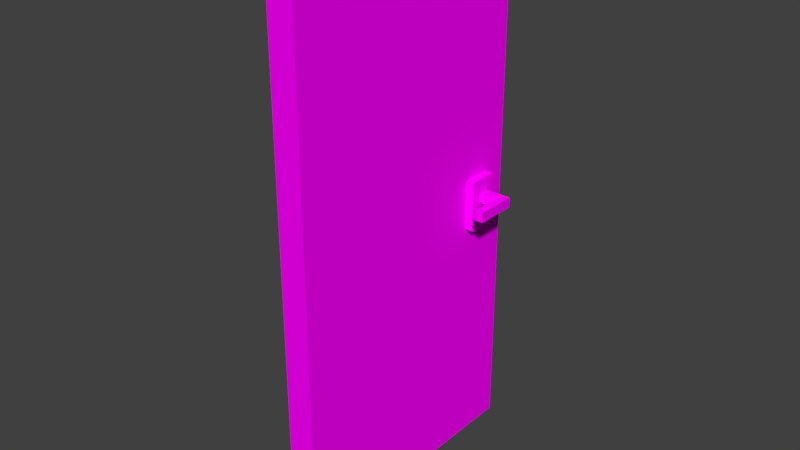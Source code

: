 # Source: door.blend  (saved by Blender 2.79.0; exported with 4.5.12 LTS)
import bpy
from mathutils import Matrix  # noqa: F401  (used for matrix-valued properties, if any)

bpy.ops.wm.read_factory_settings(use_empty=True)
scene = bpy.context.scene
scene.name = 'Scene'

# ---- collections
col_collection_1 = bpy.data.collections.new('Collection 1'); scene.collection.children.link(col_collection_1)

# ---- images (referenced by path relative to the original .blend; pixels are not part of the script)
import os
ASSET_DIR = os.environ.get("B2B_ASSET_DIR", "")  # directory of the original .blend (textures are referenced by path, not embedded)
HERE = os.path.dirname(os.path.abspath(__file__))  # packed textures are extracted next to this script under _unpacked/

def load_image(name, relpath, width, height, colorspace="sRGB"):
    """Load a texture the original file referenced (path relative to the .blend, or extracted next to this script)."""
    p = next((c for c in (os.path.join(HERE, relpath), os.path.join(ASSET_DIR, relpath)) if relpath and os.path.exists(c)), "")
    if p:
        img = bpy.data.images.load(p, check_existing=True)
        img.name = name
    else:  # same state as the original file: an image datablock whose file is absent (Cycles renders it pink)
        img = bpy.data.images.new(name, width, height)
        img.source = "FILE"
        img.filepath = "//" + (relpath or name)
    img.colorspace_settings.name = colorspace
    return img
img_lowpolytexture_png = load_image('LowPolyTexture.png', 'LowPolyTexture.png', 1024, 1024, 'sRGB')

# ---- materials (node trees are filled in below, after node groups)
mat_main = bpy.data.materials.new('Main')
mat_main.alpha_threshold = 0.0
mat_main.roughness = 0.5

# ---- material node trees
mat_main.use_nodes = True; mat_main.node_tree.nodes.clear()
_N = mat_main.node_tree.nodes; _L = mat_main.node_tree.links
n0 = _N.new('ShaderNodeOutputMaterial'); n0.name = 'Material Output'; n0.location = (300, 300)
n1 = _N.new('ShaderNodeBsdfDiffuse'); n1.name = 'Diffuse BSDF'; n1.location = (10, 300)
n2 = _N.new('ShaderNodeTexImage'); n2.name = 'Image Texture'; n2.location = (-180, 300)
n2.width = 140
n2.image = img_lowpolytexture_png
_L.new(n1.outputs[0], n0.inputs[0])
_L.new(n2.outputs[0], n1.inputs[0])
n0.is_active_output = True

# ---- world
world_world = bpy.data.worlds.new('World'); scene.world = world_world
world_world.color = (0.05088, 0.05088, 0.05088)
world_world.use_sun_shadow = False
world_world.sun_shadow_jitter_overblur = 0.0
world_world.cycles.sampling_method = 'MANUAL'

# ---- meshes
me_cube_001 = bpy.data.meshes.new('Cube.001')
me_cube_001.from_pydata([(1.0, 0.3333, 0.05657), (1.0, -0.3333, 0.05657), (1.0, 0.3333, 0.4566), (1.0, -0.3333, 0.4566), (2.212, 0.3333, 0.05657), (2.212, -0.3333, 0.05657), (2.212, 0.3333, 0.4566), (2.212, -0.3333, 0.4566), (1.404, 0.3333, 0.05657), (1.808, 0.3333, 0.05657), (1.808, -0.3333, 0.05657), (1.404, -0.3333, 0.05657), (1.808, -0.3333, 0.4566), (1.404, -0.3333, 0.4566), (1.808, 0.3333, 0.4566), (1.404, 0.3333, 0.4566), (2.212, -2.468, 0.4566), (2.212, -2.468, 0.05657), (1.808, -2.468, 0.05657), (1.808, -2.468, 0.4566)], [], [(10, 9, 4, 5), (4, 6, 7, 5), (5, 7, 16, 17), (14, 12, 7, 6), (9, 14, 6, 4), (0, 2, 15, 8), (8, 15, 14, 9), (2, 3, 13, 15), (15, 13, 12, 14), (3, 1, 11, 13), (13, 11, 10, 12), (1, 0, 8, 11), (11, 8, 9, 10), (19, 18, 17, 16), (7, 12, 19, 16), (10, 5, 17, 18), (12, 10, 18, 19)])
_uv = me_cube_001.uv_layers.new(name='UVMap')
_uv.uv.foreach_set('vector', [0.443, 0.9225, 0.443, 0.9154, 0.4477, 0.9154, 0.4477, 0.9225, 0.4662, 0.9451, 0.4616, 0.9451, 0.4616, 0.9381, 0.4662, 0.9381, 0.4662, 0.9381, 0.4616, 0.9381, 0.4616, 0.9154, 0.4662, 0.9154, 0.4523, 0.9154, 0.4523, 0.9225, 0.4477, 0.9225, 0.4477, 0.9154, 0.4154, 0.9622, 0.4108, 0.9622, 0.4108, 0.9579, 0.4154, 0.9579, 0.4154, 0.9708, 0.4108, 0.9708, 0.4108, 0.9665, 0.4154, 0.9665, 0.4154, 0.9665, 0.4108, 0.9665, 0.4108, 0.9622, 0.4154, 0.9622, 0.4616, 0.9154, 0.4616, 0.9225, 0.4569, 0.9225, 0.4569, 0.9154, 0.4569, 0.9154, 0.4569, 0.9225, 0.4523, 0.9225, 0.4523, 0.9154, 0.42, 0.9665, 0.4154, 0.9665, 0.4154, 0.9622, 0.42, 0.9622, 0.42, 0.9622, 0.4154, 0.9622, 0.4154, 0.9579, 0.42, 0.9579, 0.4338, 0.9225, 0.4338, 0.9154, 0.4384, 0.9154, 0.4384, 0.9225, 0.4384, 0.9225, 0.4384, 0.9154, 0.443, 0.9154, 0.443, 0.9225, 0.4275, 0.9622, 0.4229, 0.9622, 0.4229, 0.9579, 0.4275, 0.9579, 0.4477, 0.9225, 0.4523, 0.9225, 0.4523, 0.9451, 0.4477, 0.9451, 0.443, 0.9225, 0.4477, 0.9225, 0.4477, 0.9451, 0.443, 0.9451, 0.4567, 0.9451, 0.4613, 0.9451, 0.4613, 0.9678, 0.4567, 0.9678])
me_cube_001.materials.append(mat_main)
me_cube_001.use_remesh_preserve_volume = False
me_cube_001.use_remesh_preserve_attributes = False
me_cube_001.use_mirror_vertex_groups = False
me_cube_001.update()
me_plane = bpy.data.meshes.new('Plane')
me_plane.from_pydata([(-0.02371, -0.007814, 0.0), (-0.02371, 0.0007744, 0.0), (-0.003705, -0.009226, 0.0), (-0.003705, 0.0007744, 0.0), (-0.003705, 0.01077, 0.0), (-0.02371, 0.009363, 0.0), (-0.003147, 0.0007744, 0.0), (-0.002386, -0.009221, 0.0), (0.01609, 0.01077, 0.0), (-0.002386, 0.01077, 0.0), (0.01392, 0.01924, 0.0), (0.01068, 0.0249, 0.0), (0.006853, 0.02689, 0.0), (0.01685, 0.0007744, 0.0), (0.01609, -0.009221, 0.0), (0.01392, -0.01769, 0.0), (0.01068, -0.02336, 0.0), (0.006853, -0.02534, 0.0), (0.003026, -0.02336, 0.0), (-0.0002185, -0.01769, 0.0), (-0.0002185, 0.01924, 0.0), (0.003026, 0.0249, 0.0), (-0.003705, -0.009226, -0.08585), (-0.02371, -0.007814, -0.08585), (0.01392, 0.01924, -0.08585), (-0.002386, 0.01077, -0.08585), (-0.003147, 0.0007744, -0.08585), (-0.002386, -0.009221, -0.08585), (0.006853, 0.02689, -0.08585), (0.01068, 0.0249, -0.08585), (-0.02371, 0.009363, -0.08585), (-0.003705, 0.01077, -0.08585), (-0.003705, 0.0007744, -0.08585), (-0.02371, 0.0007744, -0.08585), (0.01609, 0.01077, -0.08585), (0.01685, 0.0007744, -0.08585), (0.01609, -0.009221, -0.08585), (0.01392, -0.01769, -0.08585), (0.01068, -0.02336, -0.08585), (0.006853, -0.02534, -0.08585), (0.003026, -0.02336, -0.08585), (-0.0002185, -0.01769, -0.08585), (-0.0002185, 0.01924, -0.08585), (0.003026, 0.0249, -0.08585)], [], [(1, 3, 4, 5), (0, 2, 3, 1), (6, 3, 2, 7), (3, 6, 9, 4), (12, 21, 20, 9, 6, 7, 19, 18, 17, 16, 15, 14, 13, 8, 10, 11), (16, 38, 37, 15), (7, 27, 41, 19), (5, 30, 33, 1), (19, 41, 40, 18), (8, 34, 24, 10), (18, 40, 39, 17), (13, 35, 34, 8), (17, 39, 38, 16), (15, 37, 36, 14), (14, 36, 35, 13), (4, 31, 30, 5), (10, 24, 29, 11), (1, 33, 23, 0), (11, 29, 28, 12), (2, 0, 23, 22), (4, 9, 25, 31), (7, 2, 22, 27), (21, 12, 28, 43), (20, 21, 43, 42), (9, 20, 42, 25), (33, 30, 31, 32), (23, 33, 32, 22), (26, 27, 22, 32), (32, 31, 25, 26), (28, 29, 24, 34, 35, 36, 37, 38, 39, 40, 41, 27, 26, 25, 42, 43)])
_uv = me_plane.uv_layers.new(name='UVMap')
_uv.uv.foreach_set('vector', [0.05974, 0.8571, 0.05974, 0.8136, 0.08151, 0.8136, 0.07844, 0.8571, 0.04105, 0.8571, 0.03798, 0.8136, 0.05974, 0.8136, 0.05974, 0.8571, 0.05974, 0.8124, 0.05974, 0.8136, 0.03798, 0.8136, 0.03799, 0.8107, 0.05974, 0.8136, 0.05974, 0.8124, 0.0815, 0.8107, 0.08151, 0.8136, 0.1166, 0.7906, 0.1123, 0.7989, 0.09994, 0.806, 0.0815, 0.8107, 0.05974, 0.8124, 0.03799, 0.8107, 0.01955, 0.806, 0.007223, 0.7989, 0.002896, 0.7906, 0.007223, 0.7823, 0.01955, 0.7752, 0.03799, 0.7705, 0.05974, 0.7689, 0.0815, 0.7705, 0.09994, 0.7752, 0.1123, 0.7823, 0.007223, 0.7823, 0.007223, 0.7823, 0.01955, 0.7752, 0.01955, 0.7752, 0.03799, 0.8107, 0.03799, 0.8107, 0.01955, 0.806, 0.01955, 0.806, 0.07844, 0.8571, 0.07844, 0.8571, 0.05974, 0.8571, 0.05974, 0.8571, 0.01955, 0.806, 0.01955, 0.806, 0.007223, 0.7989, 0.007223, 0.7989, 0.0815, 0.7705, 0.0815, 0.7705, 0.09994, 0.7752, 0.09994, 0.7752, 0.007223, 0.7989, 0.007223, 0.7989, 0.002896, 0.7906, 0.002896, 0.7906, 0.05974, 0.7689, 0.05974, 0.7689, 0.0815, 0.7705, 0.0815, 0.7705, 0.002896, 0.7906, 0.002896, 0.7906, 0.007223, 0.7823, 0.007223, 0.7823, 0.01955, 0.7752, 0.01955, 0.7752, 0.03799, 0.7705, 0.03799, 0.7705, 0.03799, 0.7705, 0.03799, 0.7705, 0.05974, 0.7689, 0.05974, 0.7689, 0.08151, 0.8136, 0.08151, 0.8136, 0.07844, 0.8571, 0.07844, 0.8571, 0.09994, 0.7752, 0.09994, 0.7752, 0.1123, 0.7823, 0.1123, 0.7823, 0.05974, 0.8571, 0.05974, 0.8571, 0.04105, 0.8571, 0.04105, 0.8571, 0.1123, 0.7823, 0.1123, 0.7823, 0.1166, 0.7906, 0.1166, 0.7906, 0.03798, 0.8136, 0.04105, 0.8571, 0.04105, 0.8571, 0.03798, 0.8136, 0.08151, 0.8136, 0.0815, 0.8107, 0.0815, 0.8107, 0.08151, 0.8136, 0.03799, 0.8107, 0.03798, 0.8136, 0.03798, 0.8136, 0.03799, 0.8107, 0.1123, 0.7989, 0.1166, 0.7906, 0.1166, 0.7906, 0.1123, 0.7989, 0.09994, 0.806, 0.1123, 0.7989, 0.1123, 0.7989, 0.09994, 0.806, 0.0815, 0.8107, 0.09994, 0.806, 0.09994, 0.806, 0.0815, 0.8107, 0.05974, 0.8571, 0.07844, 0.8571, 0.08151, 0.8136, 0.05974, 0.8136, 0.04105, 0.8571, 0.05974, 0.8571, 0.05974, 0.8136, 0.03798, 0.8136, 0.05974, 0.8124, 0.03799, 0.8107, 0.03798, 0.8136, 0.05974, 0.8136, 0.05974, 0.8136, 0.08151, 0.8136, 0.0815, 0.8107, 0.05974, 0.8124, 0.1166, 0.7906, 0.1123, 0.7823, 0.09994, 0.7752, 0.0815, 0.7705, 0.05974, 0.7689, 0.03799, 0.7705, 0.01955, 0.7752, 0.007223, 0.7823, 0.002896, 0.7906, 0.007223, 0.7989, 0.01955, 0.806, 0.03799, 0.8107, 0.05974, 0.8124, 0.0815, 0.8107, 0.09994, 0.806, 0.1123, 0.7989])
me_plane.materials.append(mat_main)
me_plane.use_remesh_preserve_volume = False
me_plane.use_remesh_preserve_attributes = False
me_plane.use_mirror_vertex_groups = False
me_plane.update()
me_cube_004 = bpy.data.meshes.new('Cube.004')
me_cube_004.from_pydata([(1.0, -1.0, -1.0), (1.0, -1.0, 1.0), (1.0, 1.0, -1.0), (1.0, 1.0, 1.0), (0.0, 1.0, -1.0), (0.0, 1.0, 1.0), (0.0, -1.0, -1.0), (0.0, -1.0, 1.0)], [], [(0, 1, 7, 6), (2, 3, 1, 0), (4, 5, 3, 2), (5, 7, 1, 3), (2, 0, 6, 4)])
_uv = me_cube_004.uv_layers.new(name='UVMap')
_uv.uv.foreach_set('vector', [0.4223, 0.9579, 0.4223, 0.9366, 0.4338, 0.9366, 0.4338, 0.9579, 0.4567, 0.9451, 0.4452, 0.9664, 0.4223, 0.9366, 0.4567, 0.9664, 0.4108, 0.9579, 0.4108, 0.9366, 0.4223, 0.9366, 0.4223, 0.9579, 0.4338, 0.9664, 0.4338, 0.9451, 0.4452, 0.9451, 0.4452, 0.9664, 0.4567, 0.9451, 0.4567, 0.9664, 0.4452, 0.9664, 0.4452, 0.9451])
me_cube_004.materials.append(mat_main)
me_cube_004.use_remesh_preserve_volume = False
me_cube_004.use_remesh_preserve_attributes = False
me_cube_004.use_mirror_vertex_groups = False
me_cube_004.update()
me_cube = bpy.data.meshes.new('Cube')
me_cube.from_pydata([(1.0, 2.0, 0.0), (1.0, 0.0, 0.0), (-1.0, 2.384e-07, 0.0), (-1.0, 2.0, 0.0), (1.0, 2.0, 2.0), (1.0, -5.96e-07, 2.0), (-1.0, 3.576e-07, 2.0), (-1.0, 2.0, 2.0)], [], [(0, 1, 2, 3), (4, 7, 6, 5), (0, 4, 5, 1), (1, 5, 6, 2), (2, 6, 7, 3), (4, 0, 3, 7)])
_uv = me_cube.uv_layers.new(name='UVMap')
_uv.uv.foreach_set('vector', [0.8974, 0.915, 0.9405, 0.915, 0.9405, 0.958, 0.8974, 0.958, 0.8974, 0.915, 0.9405, 0.915, 0.9405, 0.958, 0.8974, 0.958, 0.8974, 0.915, 0.9405, 0.915, 0.9405, 0.958, 0.8974, 0.958, 0.8974, 0.915, 0.9405, 0.915, 0.9405, 0.958, 0.8974, 0.958, 0.8974, 0.915, 0.9405, 0.915, 0.9405, 0.958, 0.8974, 0.958, 0.8974, 0.915, 0.9405, 0.915, 0.9405, 0.958, 0.8974, 0.958])
me_cube.materials.append(mat_main)
me_cube.use_remesh_preserve_volume = False
me_cube.use_remesh_preserve_attributes = False
me_cube.use_mirror_vertex_groups = False
me_cube.update()

# ---- objects
ob_clenche_001 = bpy.data.objects.new('Clenche.001', me_cube_001)
ob_keyhole = bpy.data.objects.new('KeyHole', me_plane)
ob_clenche = bpy.data.objects.new('Clenche', me_cube_004)
ob_door = bpy.data.objects.new('Door', me_cube)

# ---- transforms, parenting, visibility, modifiers, constraints
ob_clenche_001.location = (0.0, 0.8574, 0.9741)
ob_clenche_001.scale = (0.08055, 0.05623, 0.09344)
ob_clenche_001.lineart.crease_threshold = 0.0
_m = ob_clenche_001.modifiers.new('Mirror', 'MIRROR')
ob_keyhole.location = (0.0, 0.8612, 0.927)
ob_keyhole.rotation_euler = (1.571, 4.714, -1.571)
ob_keyhole.scale = (1.0, 0.3829, 1.0)
ob_keyhole.lineart.crease_threshold = 0.0
_m = ob_keyhole.modifiers.new('Mirror', 'MIRROR')
_m.use_axis = (False, False, True)
_m.use_clip = True
ob_clenche.location = (0.0, 0.8574, 0.9741)
ob_clenche.scale = (0.08055, 0.05623, 0.09344)
ob_clenche.lineart.crease_threshold = 0.0
_m = ob_clenche.modifiers.new('Mirror', 'MIRROR')
ob_door.location = (0.0, 0.0, 0.0)
ob_door.scale = (0.05, 0.5, 1.0)
ob_door.lock_rotations_4d = False
ob_door.empty_display_type = 'ARROWS'
ob_door.lineart.crease_threshold = 0.0

# ---- collection membership
col_collection_1.objects.link(ob_clenche_001)
col_collection_1.objects.link(ob_keyhole)
col_collection_1.objects.link(ob_clenche)
col_collection_1.objects.link(ob_door)

# ---- scene / render settings (as saved in the file)
scene.frame_start = 1; scene.frame_end = 250; scene.frame_set(1)
scene.render.engine = 'CYCLES'
scene.render.resolution_percentage = 50
scene.render.dither_intensity = 0.0
scene.cycles.use_denoising = False
scene.cycles.samples = 128
scene.cycles.sampling_pattern = 'TABULATED_SOBOL'
scene.cycles.light_sampling_threshold = 0.0
scene.cycles.use_adaptive_sampling = False
scene.cycles.use_light_tree = False
scene.cycles.blur_glossy = 0.0
scene.cycles.sample_clamp_indirect = 0.0
scene.view_settings.view_transform = 'Standard'
bpy.context.view_layer.update()

# ---- added for rendering (the .blend has no active camera and no usable light): camera, sun
cam_auto = bpy.data.cameras.new('AutoCamera')
cam_auto.lens = 50.0
cam_auto.sensor_width = 36.0
cam_auto.clip_end = 1000.0
ob_auto_camera = bpy.data.objects.new('AutoCamera', cam_auto)
scene.collection.objects.link(ob_auto_camera)
ob_auto_camera.location = (2.09496, -2.01396, 2.67597)
ob_auto_camera.rotation_euler = (1.09748, -7.21219e-08, 0.694738)
scene.camera = ob_auto_camera
light_auto_sun = bpy.data.lights.new('AutoSun', 'SUN')
light_auto_sun.energy = 3.0
light_auto_sun.angle = 0.0523599
ob_auto_sun = bpy.data.objects.new('AutoSun', light_auto_sun)
scene.collection.objects.link(ob_auto_sun)
ob_auto_sun.rotation_euler = (0.872665, 0.174533, 0.523599)
bpy.context.view_layer.update()
